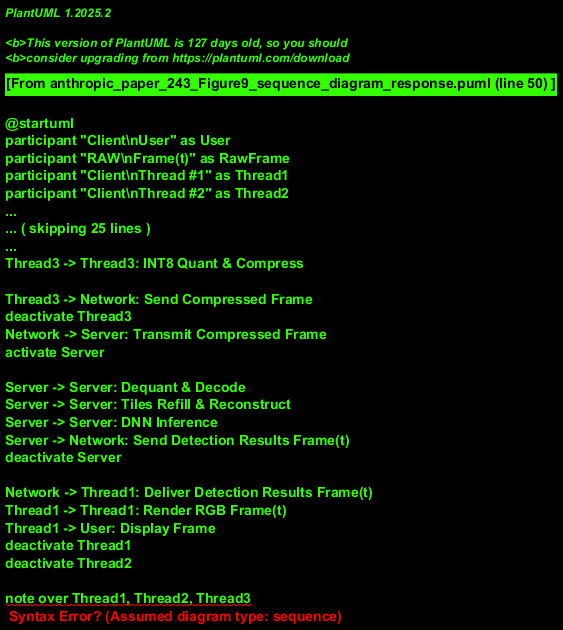

The diagram above was rendered by PlantUML. Its source (embedded in the PNG):
@startuml
participant "Client\nUser" as User
participant "RAW\nFrame(t)" as RawFrame
participant "Client\nThread #1" as Thread1
participant "Client\nThread #2" as Thread2
participant "Client\nThread #3" as Thread3
participant "Network" as Network
participant "Server" as Server

User -> RawFrame: Captures

RawFrame -> Thread1: Process
activate Thread1
RawFrame -> Thread2: Process
activate Thread2
RawFrame -> Thread3: Process
activate Thread3

Thread1 -> Thread1: Demosaic
Thread1 -> Thread1: Convert RAW to RGB Frame

Thread2 -> Thread2: Select Tiles
Thread2 -> Thread2: Estimate Bandwidth
Thread2 -> Thread2: Select Config
Thread2 -> Thread3: Send Tile Index & Config
Thread2 --> Thread2: Wait

Thread3 -> Thread3: Preprocess
Network -> Thread3: Send Detection Results Frame(t-1)
Thread3 -> Thread3: Encode
Thread3 -> Thread3: INT8 Quant & Compress

Thread3 -> Network: Send Compressed Frame
deactivate Thread3
Network -> Server: Transmit Compressed Frame
activate Server

Server -> Server: Dequant & Decode
Server -> Server: Tiles Refill & Reconstruct
Server -> Server: DNN Inference
Server -> Network: Send Detection Results Frame(t)
deactivate Server

Network -> Thread1: Deliver Detection Results Frame(t)
Thread1 -> Thread1: Render RGB Frame(t)
Thread1 -> User: Display Frame
deactivate Thread1
deactivate Thread2

note over Thread1, Thread2, Thread3
  Three parallel client threads handle different aspects of processing
end note
@enduml